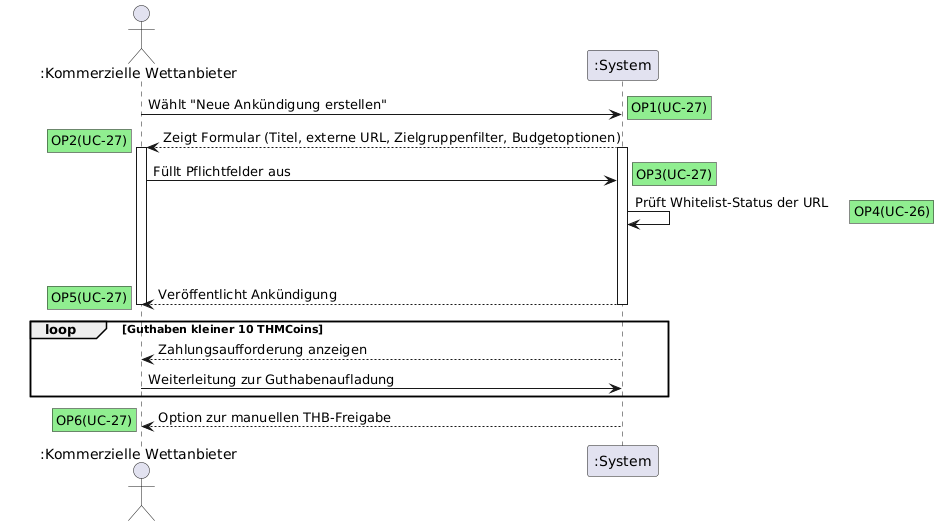

The diagram above was rendered by PlantUML. Its source (embedded in the PNG):
@startuml
actor ":Kommerzielle Wettanbieter" as KWA
participant ":System" as System

KWA -> System: Wählt "Neue Ankündigung erstellen"
rnote right #lightgreen: OP1(UC-27)
System --> KWA: Zeigt Formular (Titel, externe URL, Zielgruppenfilter, Budgetoptionen)
rnote left #lightgreen: OP2(UC-27)
activate System
activate KWA
KWA -> System: Füllt Pflichtfelder aus
rnote right #lightgreen: OP3(UC-27)
System -> System: Prüft Whitelist-Status der URL
rnote right #lightgreen: OP4(UC-26)
loop URL ist auf Whitelist
    alt Guthaben größer oder gleich 10 THMCoins
        System --> KWA: Veröffentlicht Ankündigung
rnote left #lightgreen: OP5(UC-27)
deactivate System
deactivate KWA
loop Guthaben kleiner 10 THMCoins
        System --> KWA: Zahlungsaufforderung anzeigen
        KWA -> System: Weiterleitung zur Guthabenaufladung
    end

        System --> KWA: Option zur manuellen THB-Freigabe
rnote left #lightgreen: OP6(UC-27)
@enduml